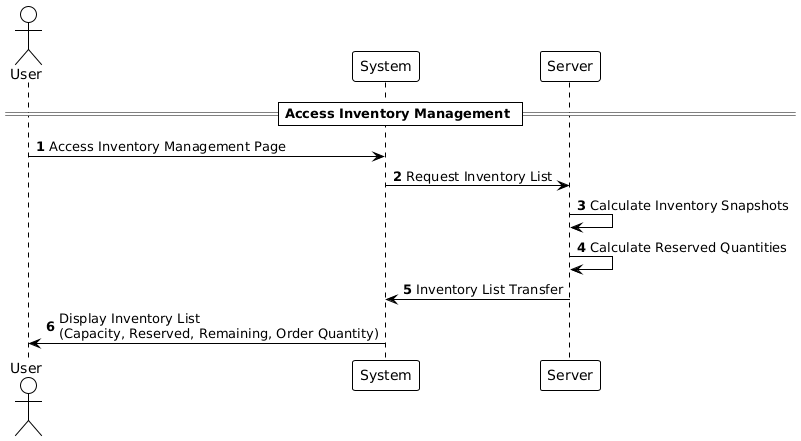

The diagram above was rendered by PlantUML. Its source (embedded in the PNG):
@startuml
!theme plain

autonumber

actor User
participant "System" as System
participant "Server" as Server

== Access Inventory Management ==

User -> System: Access Inventory Management Page
System -> Server: Request Inventory List
Server -> Server: Calculate Inventory Snapshots
Server -> Server: Calculate Reserved Quantities
Server -> System: Inventory List Transfer
System -> User: Display Inventory List\n(Capacity, Reserved, Remaining, Order Quantity)
@enduml